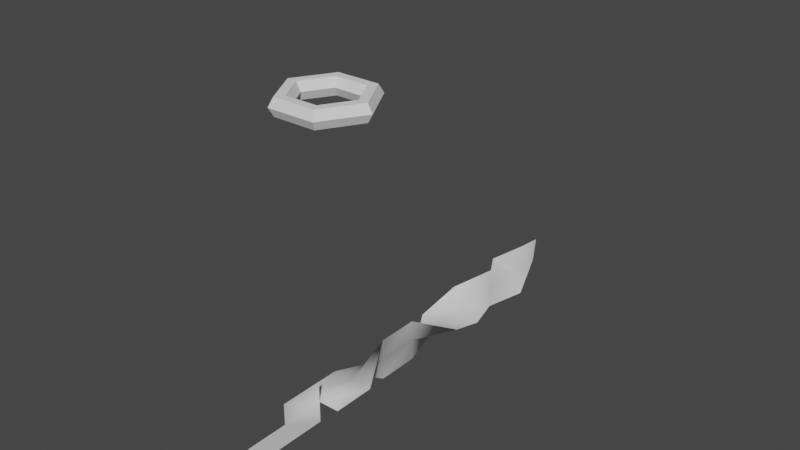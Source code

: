 # Source: test_1.0.blend  (saved by Blender 3.2.14; exported with 4.5.12 LTS)
import bpy
from mathutils import Matrix  # noqa: F401  (used for matrix-valued properties, if any)

bpy.ops.wm.read_factory_settings(use_empty=True)
scene = bpy.context.scene
scene.name = 'Scene'

# ---- collections
col_collection = bpy.data.collections.new('Collection'); scene.collection.children.link(col_collection)

# ---- world
world_world = bpy.data.worlds.new('World'); scene.world = world_world
world_world.use_nodes = True; world_world.node_tree.nodes.clear()
_N = world_world.node_tree.nodes; _L = world_world.node_tree.links
n0 = _N.new('ShaderNodeOutputWorld'); n0.name = 'World Output'; n0.location = (300, 300)
n1 = _N.new('ShaderNodeBackground'); n1.name = 'Background'; n1.location = (10, 300)
n1.inputs[0].default_value = (0.05088, 0.05088, 0.05088, 1.0)
_L.new(n1.outputs[0], n0.inputs[0])
n0.is_active_output = True
world_world.color = (0.05088, 0.05088, 0.05088)
world_world.use_sun_shadow = False
world_world.sun_shadow_jitter_overblur = 0.0

# ---- meshes
me_plane_001 = bpy.data.meshes.new('Plane.001')
me_plane_001.from_pydata([(-1.0, -1.0, 0.0), (1.0, -1.0, 0.0), (-1.0, 1.0, 0.0), (1.0, 1.0, 0.0), (0.0, 3.0, -1.0), (0.0, 3.0, 1.0), (0.0, 5.0, -1.0), (0.0, 5.0, 1.0), (-1.0, 7.0, 0.0), (1.0, 7.0, 0.0), (-0.7071, 9.0, 0.7071), (0.7071, 9.0, -0.7071), (0.0, 11.0, 1.0), (0.0, 11.0, -1.0), (0.0, -1.0, 0.0), (0.0, 1.0, 0.0), (0.0, 3.0, 0.0), (0.0, 5.0, 0.0), (0.0, 7.0, 0.0), (0.0, 9.0, 0.0), (0.0, 11.0, 0.0), (0.0, -3.0, 1.0), (0.0, -3.0, -1.0), (0.0, -1.0, 1.0), (0.0, -1.0, -1.0), (0.0, -3.0, 0.0), (0.0, -5.0, -1.0), (0.0, -5.0, 0.0), (0.0, -7.0, 0.0), (0.002916, 13.58, 1.236), (0.4504, 13.0, -1.0), (0.0, 13.0, 0.0), (0.0, 14.68, 0.0), (-0.2795, 15.32, 0.8395), (0.1882, 13.69, 0.6206), (-0.5967, 12.0, 1.0), (-0.3536, 10.0, 0.8536), (-0.1768, 10.5, 0.9268)], [(27, 28)], [(14, 1, 3, 15), (15, 3, 5, 16), (16, 5, 7, 17), (17, 7, 9, 18), (18, 9, 11, 19), (19, 11, 13), (37, 20, 12), (8, 18, 19, 10), (6, 17, 18, 8), (4, 16, 17, 6), (2, 15, 16, 4), (0, 14, 15, 2), (25, 22, 24, 14), (21, 25, 14, 23), (22, 25, 27, 26), (13, 30, 31), (32, 34, 31, 30), (29, 34, 32, 33), (12, 20, 31), (31, 34, 29, 35), (35, 12, 31), (20, 13, 31), (36, 20, 37), (19, 20, 36), (10, 19, 36), (20, 19, 13)])
me_plane_001.polygons.foreach_set('use_smooth', [True] * 26)
_uv = me_plane_001.uv_layers.new(name='UVMap')
_uv.uv.foreach_set('vector', [0.5, 0.0, 1.0, 0.0, 1.0, 1.0, 0.5, 1.0, 0.5, 1.0, 1.0, 1.0, 1.0, 1.0, 0.5, 1.0, 0.5, 1.0, 1.0, 1.0, 1.0, 1.0, 0.5, 1.0, 0.5, 1.0, 1.0, 1.0, 1.0, 1.0, 0.5, 1.0, 0.5, 1.0, 1.0, 1.0, 1.0, 1.0, 0.5, 1.0, 0.5, 1.0, 1.0, 1.0, 1.0, 1.0, 0.0, 1.0, 0.5, 1.0, 0.0, 1.0, 0.0, 1.0, 0.5, 1.0, 0.5, 1.0, 0.0, 1.0, 0.0, 1.0, 0.5, 1.0, 0.5, 1.0, 0.0, 1.0, 0.0, 1.0, 0.5, 1.0, 0.5, 1.0, 0.0, 1.0, 0.0, 1.0, 0.5, 1.0, 0.5, 1.0, 0.0, 1.0, 0.0, 0.0, 0.5, 0.0, 0.5, 1.0, 0.0, 1.0, 0.5, 0.0, 1.0, 0.0, 1.0, 1.0, 0.5, 1.0, 0.0, 0.0, 0.5, 0.0, 0.5, 1.0, 0.0, 1.0, 1.0, 0.0, 0.5, 0.0, 0.5, 0.0, 1.0, 0.0, 1.0, 1.0, 1.0, 1.0, 0.5, 1.0, 0.0, 1.0, 0.0, 1.0, 0.5, 1.0, 1.0, 1.0, 0.0, 1.0, 0.0, 1.0, 0.0, 1.0, 0.0, 1.0, 0.0, 1.0, 0.5, 1.0, 0.5, 1.0, 0.5, 1.0, 0.0, 1.0, 0.0, 1.0, 0.0, 1.0, 0.0, 1.0, 0.0, 1.0, 0.5, 1.0, 0.5, 1.0, 1.0, 1.0, 0.5, 1.0, 0.0, 1.0, 0.5, 1.0, 0.0, 1.0, 0.5, 1.0, 0.5, 1.0, 0.0, 1.0, 0.0, 1.0, 0.5, 1.0, 0.0, 1.0, 0.5, 1.0, 0.5, 1.0, 1.0, 1.0])
me_plane_001.update()
me_torus_001 = bpy.data.meshes.new('Torus.001')
me_torus_001.from_pydata([(1.25, 0.0, 1.124), (1.217, 0.0, 1.249), (1.125, 0.0, 1.341), (1.0, 0.0, 1.374), (0.875, 0.0, 1.341), (0.7835, 0.0, 1.249), (0.75, 0.0, 1.124), (0.7835, 0.0, 0.9994), (0.875, 0.0, 0.9079), (1.0, 0.0, 0.8744), (1.125, 0.0, 0.9079), (1.217, 0.0, 0.9994), (1.239, 0.1632, 1.124), (1.207, 0.3235, 1.124), (1.155, 0.4784, 1.124), (1.083, 0.625, 1.124), (0.9917, 0.761, 1.124), (0.8839, 0.8839, 1.124), (0.761, 0.9917, 1.124), (0.625, 1.083, 1.124), (0.4784, 1.155, 1.124), (0.3235, 1.207, 1.124), (0.1632, 1.239, 1.124), (9.437e-08, 1.25, 1.124), (9.184e-08, 1.217, 1.249), (8.494e-08, 1.125, 1.341), (7.55e-08, 1.0, 1.374), (6.606e-08, 0.875, 1.341), (5.915e-08, 0.7835, 1.249), (5.662e-08, 0.75, 1.124), (5.915e-08, 0.7835, 0.9994), (6.606e-08, 0.875, 0.9079), (7.55e-08, 1.0, 0.8744), (8.494e-08, 1.125, 0.9079), (9.184e-08, 1.217, 0.9994), (-0.1632, 1.239, 1.124), (-0.3235, 1.207, 1.124), (-0.4784, 1.155, 1.124), (-0.625, 1.083, 1.124), (-0.761, 0.9917, 1.124), (-0.8839, 0.8839, 1.124), (-0.9917, 0.761, 1.124), (-1.083, 0.625, 1.124), (-1.155, 0.4784, 1.124), (-1.207, 0.3235, 1.124), (-1.239, 0.1632, 1.124), (-1.25, 1.093e-07, 1.124), (-1.217, 1.064e-07, 1.249), (-1.125, 9.835e-08, 1.341), (-1.0, 8.742e-08, 1.374), (-0.875, 7.649e-08, 1.341), (-0.7835, 6.85e-08, 1.249), (-0.75, 6.557e-08, 1.124), (-0.7835, 6.85e-08, 0.9994), (-0.875, 7.649e-08, 0.9079), (-1.0, 8.742e-08, 0.8744), (-1.125, 9.835e-08, 0.9079), (-1.217, 1.064e-07, 0.9994), (-1.239, -0.1632, 1.124), (-1.207, -0.3235, 1.124), (-1.155, -0.4784, 1.124), (-1.083, -0.625, 1.124), (-0.9917, -0.761, 1.124), (-0.8839, -0.8839, 1.124), (-0.761, -0.9917, 1.124), (-0.625, -1.083, 1.124), (-0.4784, -1.155, 1.124), (-0.3235, -1.207, 1.124), (-0.1632, -1.239, 1.124), (9.437e-08, -1.25, 1.124), (9.184e-08, -1.217, 1.249), (8.494e-08, -1.125, 1.341), (7.55e-08, -1.0, 1.374), (6.606e-08, -0.875, 1.341), (5.915e-08, -0.7835, 1.249), (5.662e-08, -0.75, 1.124), (5.915e-08, -0.7835, 0.9994), (6.606e-08, -0.875, 0.9079), (7.55e-08, -1.0, 0.8744), (8.494e-08, -1.125, 0.9079), (9.184e-08, -1.217, 0.9994), (0.1632, -1.239, 1.124), (0.3235, -1.207, 1.124), (0.4784, -1.155, 1.124), (0.625, -1.083, 1.124), (0.761, -0.9917, 1.124), (0.8839, -0.8839, 1.124), (0.9917, -0.761, 1.124), (1.083, -0.625, 1.124), (1.155, -0.4784, 1.124), (1.207, -0.3235, 1.124), (1.239, -0.1632, 1.124)], [(0, 1), (0, 11), (0, 12), (47, 48), (15, 16), (19, 20), (23, 24), (23, 34), (23, 35), (70, 71), (38, 39), (42, 43), (1, 2), (46, 47), (46, 57), (46, 58), (61, 62), (65, 66), (24, 25), (69, 70), (69, 80), (69, 81), (84, 85), (2, 3), (88, 89), (49, 50), (25, 26), (72, 73), (3, 4), (48, 49), (26, 27), (71, 72), (4, 5), (51, 52), (14, 15), (18, 19), (22, 23), (27, 28), (74, 75), (37, 38), (41, 42), (5, 6), (45, 46), (50, 51), (60, 61), (64, 65), (28, 29), (68, 69), (73, 74), (83, 84), (6, 7), (87, 88), (53, 54), (29, 30), (76, 77), (7, 8), (52, 53), (0, 91), (30, 31), (75, 76), (8, 9), (13, 14), (55, 56), (17, 18), (21, 22), (31, 32), (36, 37), (78, 79), (40, 41), (9, 10), (44, 45), (54, 55), (59, 60), (63, 64), (32, 33), (67, 68), (77, 78), (82, 83), (86, 87), (10, 11), (90, 91), (33, 34), (56, 57), (79, 80), (12, 13), (16, 17), (20, 21), (35, 36), (39, 40), (43, 44), (58, 59), (62, 63), (66, 67), (81, 82), (85, 86), (89, 90)], [])
_uv = me_torus_001.uv_layers.new(name='UVMap')
_uv.uv.foreach_set('vector', [])
me_torus_001.update()
me_torus = bpy.data.meshes.new('Torus')
me_torus.from_pydata([(1.25, 0.0, 0.0), (1.125, 0.0, 0.2165), (0.875, 0.0, 0.2165), (0.75, 0.0, 3.062e-17), (0.875, 0.0, -0.2165), (1.125, 0.0, -0.2165), (0.625, 1.083, 0.0), (0.5625, 0.9743, 0.2165), (0.4375, 0.7578, 0.2165), (0.375, 0.6495, 3.062e-17), (0.4375, 0.7578, -0.2165), (0.5625, 0.9743, -0.2165), (-0.625, 1.083, 0.0), (-0.5625, 0.9743, 0.2165), (-0.4375, 0.7578, 0.2165), (-0.375, 0.6495, 3.062e-17), (-0.4375, 0.7578, -0.2165), (-0.5625, 0.9743, -0.2165), (-1.25, 1.093e-07, 0.0), (-1.125, 9.835e-08, 0.2165), (-0.875, 7.649e-08, 0.2165), (-0.75, 6.557e-08, 3.062e-17), (-0.875, 7.649e-08, -0.2165), (-1.125, 9.835e-08, -0.2165), (-0.625, -1.083, 0.0), (-0.5625, -0.9743, 0.2165), (-0.4375, -0.7578, 0.2165), (-0.375, -0.6495, 3.062e-17), (-0.4375, -0.7578, -0.2165), (-0.5625, -0.9743, -0.2165), (0.625, -1.083, 0.0), (0.5625, -0.9743, 0.2165), (0.4375, -0.7578, 0.2165), (0.375, -0.6495, 3.062e-17), (0.4375, -0.7578, -0.2165), (0.5625, -0.9743, -0.2165)], [], [(0, 6, 7, 1), (1, 7, 8, 2), (2, 8, 9, 3), (3, 9, 10, 4), (4, 10, 11, 5), (5, 11, 6, 0), (6, 12, 13, 7), (7, 13, 14, 8), (8, 14, 15, 9), (9, 15, 16, 10), (10, 16, 17, 11), (11, 17, 12, 6), (12, 18, 19, 13), (13, 19, 20, 14), (14, 20, 21, 15), (15, 21, 22, 16), (16, 22, 23, 17), (17, 23, 18, 12), (18, 24, 25, 19), (19, 25, 26, 20), (20, 26, 27, 21), (21, 27, 28, 22), (22, 28, 29, 23), (23, 29, 24, 18), (24, 30, 31, 25), (25, 31, 32, 26), (26, 32, 33, 27), (27, 33, 34, 28), (28, 34, 35, 29), (29, 35, 30, 24), (30, 0, 1, 31), (31, 1, 2, 32), (32, 2, 3, 33), (33, 3, 4, 34), (34, 4, 5, 35), (35, 5, 0, 30)])
_uv = me_torus.uv_layers.new(name='UVMap')
_uv.uv.foreach_set('vector', [0.5, 0.5, 0.6667, 0.5, 0.6667, 0.6667, 0.5, 0.6667, 0.5, 0.6667, 0.6667, 0.6667, 0.6667, 0.8333, 0.5, 0.8333, 0.5, 0.8333, 0.6667, 0.8333, 0.6667, 1.0, 0.5, 1.0, 0.5, -1.11e-16, 0.6667, -1.11e-16, 0.6667, 0.1667, 0.5, 0.1667, 0.5, 0.1667, 0.6667, 0.1667, 0.6667, 0.3333, 0.5, 0.3333, 0.5, 0.3333, 0.6667, 0.3333, 0.6667, 0.5, 0.5, 0.5, 0.6667, 0.5, 0.8333, 0.5, 0.8333, 0.6667, 0.6667, 0.6667, 0.6667, 0.6667, 0.8333, 0.6667, 0.8333, 0.8333, 0.6667, 0.8333, 0.6667, 0.8333, 0.8333, 0.8333, 0.8333, 1.0, 0.6667, 1.0, 0.6667, -1.11e-16, 0.8333, -1.11e-16, 0.8333, 0.1667, 0.6667, 0.1667, 0.6667, 0.1667, 0.8333, 0.1667, 0.8333, 0.3333, 0.6667, 0.3333, 0.6667, 0.3333, 0.8333, 0.3333, 0.8333, 0.5, 0.6667, 0.5, 0.8333, 0.5, 1.0, 0.5, 1.0, 0.6667, 0.8333, 0.6667, 0.8333, 0.6667, 1.0, 0.6667, 1.0, 0.8333, 0.8333, 0.8333, 0.8333, 0.8333, 1.0, 0.8333, 1.0, 1.0, 0.8333, 1.0, 0.8333, -1.11e-16, 1.0, -1.11e-16, 1.0, 0.1667, 0.8333, 0.1667, 0.8333, 0.1667, 1.0, 0.1667, 1.0, 0.3333, 0.8333, 0.3333, 0.8333, 0.3333, 1.0, 0.3333, 1.0, 0.5, 0.8333, 0.5, -1.11e-16, 0.5, 0.1667, 0.5, 0.1667, 0.6667, -1.11e-16, 0.6667, -1.11e-16, 0.6667, 0.1667, 0.6667, 0.1667, 0.8333, -1.11e-16, 0.8333, -1.11e-16, 0.8333, 0.1667, 0.8333, 0.1667, 1.0, -1.11e-16, 1.0, -1.11e-16, -1.11e-16, 0.1667, -1.11e-16, 0.1667, 0.1667, -1.11e-16, 0.1667, -1.11e-16, 0.1667, 0.1667, 0.1667, 0.1667, 0.3333, -1.11e-16, 0.3333, -1.11e-16, 0.3333, 0.1667, 0.3333, 0.1667, 0.5, -1.11e-16, 0.5, 0.1667, 0.5, 0.3333, 0.5, 0.3333, 0.6667, 0.1667, 0.6667, 0.1667, 0.6667, 0.3333, 0.6667, 0.3333, 0.8333, 0.1667, 0.8333, 0.1667, 0.8333, 0.3333, 0.8333, 0.3333, 1.0, 0.1667, 1.0, 0.1667, -1.11e-16, 0.3333, -1.11e-16, 0.3333, 0.1667, 0.1667, 0.1667, 0.1667, 0.1667, 0.3333, 0.1667, 0.3333, 0.3333, 0.1667, 0.3333, 0.1667, 0.3333, 0.3333, 0.3333, 0.3333, 0.5, 0.1667, 0.5, 0.3333, 0.5, 0.5, 0.5, 0.5, 0.6667, 0.3333, 0.6667, 0.3333, 0.6667, 0.5, 0.6667, 0.5, 0.8333, 0.3333, 0.8333, 0.3333, 0.8333, 0.5, 0.8333, 0.5, 1.0, 0.3333, 1.0, 0.3333, -1.11e-16, 0.5, -1.11e-16, 0.5, 0.1667, 0.3333, 0.1667, 0.3333, 0.1667, 0.5, 0.1667, 0.5, 0.3333, 0.3333, 0.3333, 0.3333, 0.3333, 0.5, 0.3333, 0.5, 0.5, 0.3333, 0.5])
me_torus.update()

# ---- objects
ob_plane = bpy.data.objects.new('Plane', me_plane_001)
ob_torus_001 = bpy.data.objects.new('Torus.001', me_torus_001)
ob_torus = bpy.data.objects.new('Torus', me_torus)

# ---- transforms, parenting, visibility, modifiers, constraints
ob_plane.location = (0.0, 0.0, 1.914)
ob_torus_001.location = (0.0, 0.0, 3.732)
ob_torus_001.scale = (4.291, 4.291, 4.291)
ob_torus.location = (0.0, 0.0, 14.8)
ob_torus.scale = (1.772, 1.772, 1.772)

# ---- collection membership
col_collection.objects.link(ob_plane)
col_collection.objects.link(ob_torus_001)
col_collection.objects.link(ob_torus)

# ---- scene / render settings (as saved in the file)
scene.frame_start = 1; scene.frame_end = 250; scene.frame_set(1)
scene.render.engine = 'BLENDER_EEVEE_NEXT'
scene.cycles.sampling_pattern = 'TABULATED_SOBOL'
scene.cycles.use_light_tree = False
scene.view_settings.view_transform = 'Filmic'
bpy.context.view_layer.update()

# ---- added for rendering (the .blend has no active camera and no usable light): camera, sun
cam_auto = bpy.data.cameras.new('AutoCamera')
cam_auto.lens = 50.0
cam_auto.sensor_width = 36.0
cam_auto.clip_end = 1000.0
ob_auto_camera = bpy.data.objects.new('AutoCamera', cam_auto)
scene.collection.objects.link(ob_auto_camera)
ob_auto_camera.location = (26.4448, -27.5742, 29.2059)
ob_auto_camera.rotation_euler = (1.09748, -7.21219e-08, 0.694738)
scene.camera = ob_auto_camera
light_auto_sun = bpy.data.lights.new('AutoSun', 'SUN')
light_auto_sun.energy = 3.0
light_auto_sun.angle = 0.0523599
ob_auto_sun = bpy.data.objects.new('AutoSun', light_auto_sun)
scene.collection.objects.link(ob_auto_sun)
ob_auto_sun.rotation_euler = (0.872665, 0.174533, 0.523599)
bpy.context.view_layer.update()
